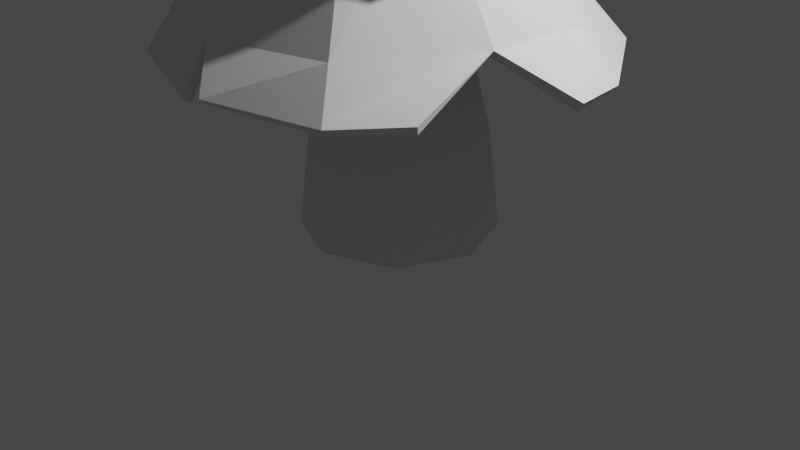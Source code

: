 # Source: env_tree.blend  (saved by Blender 2.93.21; exported with 4.5.12 LTS)
import bpy
from mathutils import Matrix  # noqa: F401  (used for matrix-valued properties, if any)

bpy.ops.wm.read_factory_settings(use_empty=True)
scene = bpy.context.scene
scene.name = 'Scene'

# ---- collections
col_collection = bpy.data.collections.new('Collection'); scene.collection.children.link(col_collection)

# ---- world
world_world = bpy.data.worlds.new('World'); scene.world = world_world
world_world.use_nodes = True; world_world.node_tree.nodes.clear()
_N = world_world.node_tree.nodes; _L = world_world.node_tree.links
n0 = _N.new('ShaderNodeOutputWorld'); n0.name = 'World Output'; n0.location = (300, 300)
n1 = _N.new('ShaderNodeBackground'); n1.name = 'Background'; n1.location = (10, 300)
n1.inputs[0].default_value = (0.05088, 0.05088, 0.05088, 1.0)
_L.new(n1.outputs[0], n0.inputs[0])
n0.is_active_output = True
world_world.color = (0.05088, 0.05088, 0.05088)
world_world.use_sun_shadow = False
world_world.sun_shadow_jitter_overblur = 0.0

# ---- cameras
cam_camera = bpy.data.cameras.new('Camera')
cam_camera.clip_end = 100.0
cam_camera.ortho_scale = 7.314

# ---- lights
light_light = bpy.data.lights.new('Light', 'POINT')
light_light.transmission_factor = 0.0
light_light.energy = 1000.0
light_light.shadow_soft_size = 0.1
light_light.shadow_maximum_resolution = 0.006
light_light.use_absolute_resolution = True

# ---- meshes
me_cylinder = bpy.data.meshes.new('Cylinder')
me_cylinder.from_pydata([(2.151e-16, 1.0, -0.03132), (9.204e-10, 0.8765, 1.0), (0.7071, 0.7071, -0.03132), (0.6198, 0.6198, 1.0), (1.0, -4.371e-08, -0.03132), (0.8765, -4.015e-08, 1.0), (0.7071, -0.7071, -0.03132), (0.6198, -0.6198, 1.0), (-8.742e-08, -1.0, -0.03132), (-7.57e-08, -0.8765, 1.0), (-0.7071, -0.7071, -0.03132), (-0.6198, -0.6198, 1.0), (-1.0, 1.192e-08, -0.03132), (-0.8765, 8.611e-09, 1.0), (-0.7071, 0.7071, -0.03132), (-0.6198, 0.6198, 1.0), (0.4722, 0.2877, 2.429), (4.881e-08, 0.4833, 2.429), (0.6678, -0.1845, 2.43), (0.4722, -0.6567, 2.431), (-9.568e-09, -0.8523, 2.431), (-0.4722, -0.6567, 2.431), (-0.6678, -0.1845, 2.43), (-0.4722, 0.2877, 2.429), (0.2967, 0.5498, 5.762), (-1.482e-07, 0.6727, 5.762), (0.4196, 0.2531, 5.761), (0.2967, -0.04365, 5.761), (-1.848e-07, -0.1665, 5.761), (-0.2967, -0.04365, 5.761), (-0.4196, 0.2531, 5.761), (-0.2967, 0.5498, 5.762), (0.1674, -0.3378, 8.464), (-8.02e-07, -0.2685, 8.463), (0.2367, -0.5052, 8.467), (0.1674, -0.6726, 8.47), (-8.227e-07, -0.7419, 8.471), (-0.1674, -0.6726, 8.47), (-0.2367, -0.5052, 8.467), (-0.1674, -0.3378, 8.464), (0.05953, -0.4767, 9.509), (-1.637e-06, -0.452, 9.51), (0.08419, -0.5362, 9.508), (0.05953, -0.5957, 9.507), (-1.645e-06, -0.6204, 9.506), (-0.05953, -0.5957, 9.507), (-0.08419, -0.5362, 9.508), (-0.05953, -0.4767, 9.509)], [], [(0, 1, 3, 2), (2, 3, 5, 4), (4, 5, 7, 6), (6, 7, 9, 8), (8, 9, 11, 10), (10, 11, 13, 12), (5, 3, 16, 18), (12, 13, 15, 14), (14, 15, 1, 0), (0, 2, 4, 6, 8, 10, 12, 14), (22, 21, 29, 30), (11, 9, 20, 21), (1, 15, 23, 17), (3, 1, 17, 16), (7, 5, 18, 19), (13, 11, 21, 22), (9, 7, 19, 20), (15, 13, 22, 23), (24, 25, 33, 32), (20, 19, 27, 28), (18, 16, 24, 26), (23, 22, 30, 31), (21, 20, 28, 29), (19, 18, 26, 27), (16, 17, 25, 24), (17, 23, 31, 25), (39, 38, 46, 47), (25, 31, 39, 33), (30, 29, 37, 38), (28, 27, 35, 36), (26, 24, 32, 34), (31, 30, 38, 39), (29, 28, 36, 37), (27, 26, 34, 35), (40, 41, 47, 46, 45, 44, 43, 42), (37, 36, 44, 45), (35, 34, 42, 43), (32, 33, 41, 40), (33, 39, 47, 41), (38, 37, 45, 46), (36, 35, 43, 44), (34, 32, 40, 42)])
_uv = me_cylinder.uv_layers.new(name='UVMap')
_uv.uv.foreach_set('vector', [1.0, 0.5, 1.0, 1.0, 0.875, 1.0, 0.875, 0.5, 0.875, 0.5, 0.875, 1.0, 0.75, 1.0, 0.75, 0.5, 0.75, 0.5, 0.75, 1.0, 0.625, 1.0, 0.625, 0.5, 0.625, 0.5, 0.625, 1.0, 0.5, 1.0, 0.5, 0.5, 0.5, 0.5, 0.5, 1.0, 0.375, 1.0, 0.375, 0.5, 0.375, 0.5, 0.375, 1.0, 0.25, 1.0, 0.25, 0.5, 0.75, 1.0, 0.875, 1.0, 0.875, 1.0, 0.75, 1.0, 0.25, 0.5, 0.25, 1.0, 0.125, 1.0, 0.125, 0.5, 0.125, 0.5, 0.125, 1.0, 0.0, 1.0, 0.0, 0.5, 0.75, 0.49, 0.9197, 0.4197, 0.99, 0.25, 0.9197, 0.08029, 0.75, 0.01, 0.5803, 0.08029, 0.51, 0.25, 0.5803, 0.4197, 0.25, 1.0, 0.375, 1.0, 0.375, 1.0, 0.25, 1.0, 0.375, 1.0, 0.5, 1.0, 0.5, 1.0, 0.375, 1.0, 0.0, 1.0, 0.125, 1.0, 0.125, 1.0, 0.0, 1.0, 0.875, 1.0, 1.0, 1.0, 1.0, 1.0, 0.875, 1.0, 0.625, 1.0, 0.75, 1.0, 0.75, 1.0, 0.625, 1.0, 0.25, 1.0, 0.375, 1.0, 0.375, 1.0, 0.25, 1.0, 0.5, 1.0, 0.625, 1.0, 0.625, 1.0, 0.5, 1.0, 0.125, 1.0, 0.25, 1.0, 0.25, 1.0, 0.125, 1.0, 0.875, 1.0, 1.0, 1.0, 1.0, 1.0, 0.875, 1.0, 0.5, 1.0, 0.625, 1.0, 0.625, 1.0, 0.5, 1.0, 0.75, 1.0, 0.875, 1.0, 0.875, 1.0, 0.75, 1.0, 0.125, 1.0, 0.25, 1.0, 0.25, 1.0, 0.125, 1.0, 0.375, 1.0, 0.5, 1.0, 0.5, 1.0, 0.375, 1.0, 0.625, 1.0, 0.75, 1.0, 0.75, 1.0, 0.625, 1.0, 0.875, 1.0, 1.0, 1.0, 1.0, 1.0, 0.875, 1.0, 0.0, 1.0, 0.125, 1.0, 0.125, 1.0, 0.0, 1.0, 0.125, 1.0, 0.25, 1.0, 0.25, 1.0, 0.125, 1.0, 0.0, 1.0, 0.125, 1.0, 0.125, 1.0, 0.0, 1.0, 0.25, 1.0, 0.375, 1.0, 0.375, 1.0, 0.25, 1.0, 0.5, 1.0, 0.625, 1.0, 0.625, 1.0, 0.5, 1.0, 0.75, 1.0, 0.875, 1.0, 0.875, 1.0, 0.75, 1.0, 0.125, 1.0, 0.25, 1.0, 0.25, 1.0, 0.125, 1.0, 0.375, 1.0, 0.5, 1.0, 0.5, 1.0, 0.375, 1.0, 0.625, 1.0, 0.75, 1.0, 0.75, 1.0, 0.625, 1.0, 0.4197, 0.4197, 0.25, 0.49, 0.08029, 0.4197, 0.01, 0.25, 0.08029, 0.08029, 0.25, 0.01, 0.4197, 0.08029, 0.49, 0.25, 0.375, 1.0, 0.5, 1.0, 0.5, 1.0, 0.375, 1.0, 0.625, 1.0, 0.75, 1.0, 0.75, 1.0, 0.625, 1.0, 0.875, 1.0, 1.0, 1.0, 1.0, 1.0, 0.875, 1.0, 0.0, 1.0, 0.125, 1.0, 0.125, 1.0, 0.0, 1.0, 0.25, 1.0, 0.375, 1.0, 0.375, 1.0, 0.25, 1.0, 0.5, 1.0, 0.625, 1.0, 0.625, 1.0, 0.5, 1.0, 0.75, 1.0, 0.875, 1.0, 0.875, 1.0, 0.75, 1.0])
me_cylinder.use_remesh_fix_poles = True
me_cylinder.use_remesh_preserve_attributes = False
me_cylinder.update()
me_circle = bpy.data.meshes.new('Circle')
me_circle.from_pydata([(-0.7489, 0.7033, -0.02743), (-1.388, -0.3407, -0.01945), (-1.303, -0.7862, -0.02743), (-0.8404, -1.482, -0.02743), (-0.05735, -1.773, -0.02743), (0.7473, -1.549, -0.02743), (1.404, -0.4737, 0.00705), (1.301, -0.05907, -0.02743), (0.8388, 0.6368, -0.02743), (-0.2203, 0.9423, -0.005637), (-0.3748, 0.04117, 1.097), (-0.5973, -0.2396, 1.097), (-0.6123, -0.5974, 1.097), (-0.4141, -0.8958, 1.097), (-0.07833, -1.021, 1.097), (0.2667, -0.9243, 1.097), (0.4892, -0.6436, 1.097), (0.5041, -0.2857, 1.097), (0.3059, 0.01266, 1.097), (-0.02983, 0.1375, 1.097), (0.1718, 0.7178, 0.8505), (-0.5019, 0.6056, 0.8505), (-0.981, 0.1189, 0.8505), (-1.083, -0.5566, 0.8505), (-0.5504, -1.363, 0.884), (-0.1566, -1.468, 0.8505), (0.5171, -1.356, 0.8505), (0.9962, -0.8689, 0.8505), (1.098, -0.1935, 0.8505), (0.7828, 0.4126, 0.8505), (0.04354, 0.4179, 2.167), (-0.2789, 0.3642, 2.167), (-0.5082, 0.1313, 2.167), (-0.5567, -0.1919, 2.167), (-0.406, -0.482, 2.167), (-0.1136, -0.6281, 2.167), (0.2088, -0.5744, 2.167), (0.4381, -0.3414, 2.167), (0.4866, -0.0182, 2.167), (0.3359, 0.2718, 2.167), (-0.05487, 0.8726, 1.975), (-0.6242, 0.6327, 2.058), (-0.9761, 0.2033, 1.975), (-0.8963, -0.5686, 1.958), (-0.6242, -0.8796, 1.975), (-0.05487, -1.065, 1.975), (0.4533, -0.9417, 1.968), (0.8663, -0.3953, 1.975), (0.8663, 0.2033, 1.975), (0.5145, 0.6876, 1.975), (-0.06859, -0.0918, 3.567), (-0.313, -0.2261, 3.649), (-0.464, -0.3791, 3.567), (-0.464, -0.636, 3.567), (-0.313, -0.8439, 3.567), (-0.06859, -0.9233, 3.567), (0.1758, -0.8439, 3.567), (0.3268, -0.636, 3.567), (0.3268, -0.3791, 3.567), (0.1758, -0.1712, 3.567), (0.01764, 0.4409, 3.21), (-0.5942, 0.2773, 3.245), (-0.7952, -0.02862, 3.21), (-0.8577, -0.374, 3.223), (-0.5998, -0.9467, 3.21), (0.1208, -1.14, 3.203), (0.3338, -1.045, 3.21), (0.6639, -0.6778, 3.21), (0.6507, -0.06324, 3.21), (0.4685, 0.2403, 3.21), (-0.008867, -0.6011, 4.842), (-0.05413, -0.6107, 4.842), (-0.08509, -0.6451, 4.842), (-0.08991, -0.6912, 4.842), (-0.06677, -0.7312, 4.842), (-0.02448, -0.7501, 4.842), (0.02078, -0.7404, 4.842), (0.05174, -0.706, 4.842), (0.05656, -0.66, 4.842), (0.03341, -0.6199, 4.842), (0.5889, -0.6813, 3.41), (0.2954, -1.007, 3.41), (-0.5345, -0.9203, 3.41), (-0.7539, -0.5405, 3.41), (-0.3381, 0.2066, 3.41), (0.03404, 0.2857, 3.41), (0.5719, -0.1983, 3.41), (-0.1337, -1.099, 3.41), (-0.7081, -0.1042, 3.41), (0.3816, 0.1311, 3.41), (-0.812, 0.1691, 2.171), (-0.812, -0.2776, 2.171), (0.3002, 0.5305, 2.171), (-0.1246, 0.6686, 2.171), (0.4735, -0.8753, 2.168), (0.8011, -0.4244, 2.168), (-0.5866, -0.8753, 2.168), (-0.5495, 0.4865, 2.237), (0.8011, 0.1329, 2.168), (-0.05653, -1.048, 2.168), (0.393, -1.084, 1.082), (-0.1265, -1.17, 1.082), (-0.8404, -0.4676, 1.082), (-0.7622, 0.05316, 1.082), (0.1268, 0.515, 1.082), (0.5979, 0.2796, 1.082), (0.7624, -0.7085, 1.082), (-0.5976, -0.935, 1.082), (-0.3927, 0.4285, 1.082), (0.8407, -0.1877, 1.082), (-0.6526, 0.5352, 0.2348), (-1.053, 0.03012, 0.2348), (1.063, -0.08847, 0.2348), (0.7154, 0.434, 0.2348), (-0.06225, -1.598, 0.2348), (0.6353, -1.403, 0.2348), (-1.142, -0.7422, 0.2348), (0.06893, 0.6222, 0.2348), (1.036, -0.7152, 0.2348), (-0.741, -1.345, 0.2348), (-0.3817, 0.3623, 3.217), (0.7378, -0.3036, 3.204), (0.657, -0.7422, 1.968), (-0.9761, -0.3953, 1.975), (-0.8999, -1.032, 0.8756), (-1.164, 0.3844, -0.003468), (0.05578, 0.928, -0.02743), (1.156, -1.334, 0.04808), (-0.1489, -1.147, 3.21), (-0.8304, -0.641, 3.21), (0.385, 0.7576, 1.975), (0.1307, -1.792, 0.02039)], [], [(110, 111, 11, 10), (112, 113, 18, 17), (114, 115, 15, 14), (111, 116, 12, 11), (113, 117, 19, 18), (115, 118, 16, 15), (116, 119, 13, 12), (117, 110, 10, 19), (118, 112, 17, 16), (119, 114, 14, 13), (100, 36, 35, 101), (102, 33, 32, 103), (104, 30, 39, 105), (106, 37, 36, 100), (107, 34, 33, 102), (108, 31, 30, 104), (109, 38, 37, 106), (101, 35, 34, 107), (103, 32, 31, 108), (105, 39, 38, 109), (90, 91, 53, 52), (92, 93, 50, 59), (94, 95, 57, 56), (91, 96, 54, 53), (93, 97, 51, 50), (95, 98, 58, 57), (96, 99, 55, 54), (97, 90, 52, 51), (98, 92, 59, 58), (99, 94, 56, 55), (80, 77, 76, 81), (82, 74, 73, 83), (84, 71, 70, 85), (86, 78, 77, 80), (87, 75, 74, 82), (88, 72, 71, 84), (89, 79, 78, 86), (81, 76, 75, 87), (83, 73, 72, 88), (85, 70, 79, 89), (60, 85, 89, 69), (63, 83, 88, 62), (66, 81, 87, 65), (69, 89, 86, 68), (62, 88, 84, 61), (128, 87, 82, 64), (121, 86, 80, 67), (120, 84, 85, 60), (64, 82, 83, 129), (67, 80, 81, 66), (45, 46, 94, 99), (48, 49, 92, 98), (41, 42, 90, 97), (44, 45, 99, 96), (47, 48, 98, 95), (40, 41, 97, 93), (43, 44, 96, 91), (122, 47, 95, 94), (130, 40, 93, 92), (42, 123, 91, 90), (29, 105, 109, 28), (22, 103, 108, 21), (25, 101, 107, 24), (28, 109, 106, 27), (21, 108, 104, 20), (124, 107, 102, 23), (27, 106, 100, 26), (20, 104, 105, 29), (23, 102, 103, 22), (26, 100, 101, 25), (3, 4, 114, 119), (6, 7, 112, 118), (9, 0, 110, 117), (2, 3, 119, 116), (5, 127, 118, 115), (8, 126, 117, 113), (1, 2, 116, 111), (131, 5, 115, 114), (7, 8, 113, 112), (0, 125, 111, 110)])
_uv = me_circle.uv_layers.new(name='UVMap')
_uv.uv.foreach_set('vector', [0.0, 0.0, 0.0, 0.0, 0.0, 0.0, 0.0, 0.0, 0.0, 0.0, 0.0, 0.0, 0.0, 0.0, 0.0, 0.0, 0.0, 0.0, 0.0, 0.0, 0.0, 0.0, 0.0, 0.0, 0.0, 0.0, 0.0, 0.0, 0.0, 0.0, 0.0, 0.0, 0.0, 0.0, 0.0, 0.0, 0.0, 0.0, 0.0, 0.0, 0.0, 0.0, 0.0, 0.0, 0.0, 0.0, 0.0, 0.0, 0.0, 0.0, 0.0, 0.0, 0.0, 0.0, 0.0, 0.0, 0.0, 0.0, 0.0, 0.0, 0.0, 0.0, 0.0, 0.0, 0.0, 0.0, 0.0, 0.0, 0.0, 0.0, 0.0, 0.0, 0.0, 0.0, 0.0, 0.0, 0.0, 0.0, 0.0, 0.0, 0.0, 0.0, 0.0, 0.0, 0.0, 0.0, 0.0, 0.0, 0.0, 0.0, 0.0, 0.0, 0.0, 0.0, 0.0, 0.0, 0.0, 0.0, 0.0, 0.0, 0.0, 0.0, 0.0, 0.0, 0.0, 0.0, 0.0, 0.0, 0.0, 0.0, 0.0, 0.0, 0.0, 0.0, 0.0, 0.0, 0.0, 0.0, 0.0, 0.0, 0.0, 0.0, 0.0, 0.0, 0.0, 0.0, 0.0, 0.0, 0.0, 0.0, 0.0, 0.0, 0.0, 0.0, 0.0, 0.0, 0.0, 0.0, 0.0, 0.0, 0.0, 0.0, 0.0, 0.0, 0.0, 0.0, 0.0, 0.0, 0.0, 0.0, 0.0, 0.0, 0.0, 0.0, 0.0, 0.0, 0.0, 0.0, 0.0, 0.0, 0.0, 0.0, 0.0, 0.0, 0.0, 0.0, 0.0, 0.0, 0.0, 0.0, 0.0, 0.0, 0.0, 0.0, 0.0, 0.0, 0.0, 0.0, 0.0, 0.0, 0.0, 0.0, 0.0, 0.0, 0.0, 0.0, 0.0, 0.0, 0.0, 0.0, 0.0, 0.0, 0.0, 0.0, 0.0, 0.0, 0.0, 0.0, 0.0, 0.0, 0.0, 0.0, 0.0, 0.0, 0.0, 0.0, 0.0, 0.0, 0.0, 0.0, 0.0, 0.0, 0.0, 0.0, 0.0, 0.0, 0.0, 0.0, 0.0, 0.0, 0.0, 0.0, 0.0, 0.0, 0.0, 0.0, 0.0, 0.0, 0.0, 0.0, 0.0, 0.0, 0.0, 0.0, 0.0, 0.0, 0.0, 0.0, 0.0, 0.0, 0.0, 0.0, 0.0, 0.0, 0.0, 0.0, 0.0, 0.0, 0.0, 0.0, 0.0, 0.0, 0.0, 0.0, 0.0, 0.0, 0.0, 0.0, 0.0, 0.0, 0.0, 0.0, 0.0, 0.0, 0.0, 0.0, 0.0, 0.0, 0.0, 0.0, 0.0, 0.0, 0.0, 0.0, 0.0, 0.0, 0.0, 0.0, 0.0, 0.0, 0.0, 0.0, 0.0, 0.0, 0.0, 0.0, 0.0, 0.0, 0.0, 0.0, 0.0, 0.0, 0.0, 0.0, 0.0, 0.0, 0.0, 0.0, 0.0, 0.0, 0.0, 0.0, 0.0, 0.0, 0.0, 0.0, 0.0, 0.0, 0.0, 0.0, 0.0, 0.0, 0.0, 0.0, 0.0, 0.0, 0.0, 0.0, 0.0, 0.0, 0.0, 0.0, 0.0, 0.0, 0.0, 0.0, 0.0, 0.0, 0.0, 0.0, 0.0, 0.0, 0.0, 0.0, 0.0, 0.0, 0.0, 0.0, 0.0, 0.0, 0.0, 0.0, 0.0, 0.0, 0.0, 0.0, 0.0, 0.0, 0.0, 0.0, 0.0, 0.0, 0.0, 0.0, 0.0, 0.0, 0.0, 0.0, 0.0, 0.0, 0.0, 0.0, 0.0, 0.0, 0.0, 0.0, 0.0, 0.0, 0.0, 0.0, 0.0, 0.0, 0.0, 0.0, 0.0, 0.0, 0.0, 0.0, 0.0, 0.0, 0.0, 0.0, 0.0, 0.0, 0.0, 0.0, 0.0, 0.0, 0.0, 0.0, 0.0, 0.0, 0.0, 0.0, 0.0, 0.0, 0.0, 0.0, 0.0, 0.0, 0.0, 0.0, 0.0, 0.0, 0.0, 0.0, 0.0, 0.0, 0.0, 0.0, 0.0, 0.0, 0.0, 0.0, 0.0, 0.0, 0.0, 0.0, 0.0, 0.0, 0.0, 0.0, 0.0, 0.0, 0.0, 0.0, 0.0, 0.0, 0.0, 0.0, 0.0, 0.0, 0.0, 0.0, 0.0, 0.0, 0.0, 0.0, 0.0, 0.0, 0.0, 0.0, 0.0, 0.0, 0.0, 0.0, 0.0, 0.0, 0.0, 0.0, 0.0, 0.0, 0.0, 0.0, 0.0, 0.0, 0.0, 0.0, 0.0, 0.0, 0.0, 0.0, 0.0, 0.0, 0.0, 0.0, 0.0, 0.0, 0.0, 0.0, 0.0, 0.0, 0.0, 0.0, 0.0, 0.0, 0.0, 0.0, 0.0, 0.0, 0.0, 0.0, 0.0, 0.0, 0.0, 0.0, 0.0, 0.0, 0.0, 0.0, 0.0, 0.0, 0.0, 0.0, 0.0, 0.0, 0.0, 0.0, 0.0, 0.0, 0.0, 0.0, 0.0, 0.0, 0.0, 0.0, 0.0, 0.0, 0.0, 0.0, 0.0, 0.0, 0.0, 0.0, 0.0, 0.0, 0.0, 0.0, 0.0, 0.0, 0.0, 0.0, 0.0, 0.0, 0.0, 0.0, 0.0, 0.0, 0.0, 0.0, 0.0, 0.0, 0.0, 0.0, 0.0, 0.0, 0.0, 0.0, 0.0, 0.0, 0.0, 0.0, 0.0, 0.0, 0.0, 0.0, 0.0, 0.0, 0.0, 0.0, 0.0, 0.0, 0.0, 0.0, 0.0, 0.0, 0.0, 0.0, 0.0, 0.0, 0.0, 0.0, 0.0, 0.0, 0.0, 0.0, 0.0, 0.0, 0.0, 0.0, 0.0, 0.0, 0.0, 0.0, 0.0, 0.0, 0.0, 0.0, 0.0, 0.0, 0.0, 0.0, 0.0, 0.0, 0.0, 0.0, 0.0, 0.0, 0.0, 0.0, 0.0, 0.0, 0.0, 0.0, 0.0, 0.0, 0.0, 0.0, 0.0, 0.0, 0.0, 0.0, 0.0, 0.0, 0.0, 0.0, 0.0, 0.0, 0.0, 0.0, 0.0, 0.0, 0.0, 0.0, 0.0, 0.0, 0.0, 0.0, 0.0, 0.0, 0.0, 0.0, 0.0, 0.0, 0.0, 0.0, 0.0, 0.0, 0.0, 0.0, 0.0, 0.0, 0.0, 0.0, 0.0, 0.0, 0.0, 0.0, 0.0, 0.0])
me_circle.use_remesh_fix_poles = True
me_circle.use_remesh_preserve_attributes = False
me_circle.update()

# ---- objects
ob_light = bpy.data.objects.new('Light', light_light)
ob_camera = bpy.data.objects.new('Camera', cam_camera)
ob_cylinder = bpy.data.objects.new('Cylinder', me_cylinder)
ob_circle = bpy.data.objects.new('Circle', me_circle)

# ---- transforms, parenting, visibility, modifiers, constraints
ob_light.location = (4.076, 1.005, 5.904)
ob_light.rotation_euler = (0.6503, 0.05522, 1.866)
ob_light.lock_rotations_4d = False
ob_light.empty_display_type = 'ARROWS'
ob_light.color = (0.0, 0.0, 0.0, 0.0)
ob_light.lineart.crease_threshold = 0.0
ob_camera.location = (7.359, -6.926, 4.958)
ob_camera.rotation_euler = (1.109, 0.0, 0.8149)
ob_camera.lock_rotations_4d = False
ob_camera.empty_display_type = 'ARROWS'
ob_camera.color = (0.0, 0.0, 0.0, 0.0)
ob_camera.display_type = 'WIRE'
ob_camera.lineart.crease_threshold = 0.0
ob_cylinder.location = (0.0, 0.0, 0.0)
ob_circle.location = (0.00481, 0.5893, 1.899)
ob_circle.scale = (1.659, 1.659, 1.659)
_m = ob_circle.modifiers.new('Solidify', 'SOLIDIFY')
_m.thickness = 0.06

# ---- collection membership
col_collection.objects.link(ob_light)
col_collection.objects.link(ob_camera)
col_collection.objects.link(ob_cylinder)
col_collection.objects.link(ob_circle)

# ---- scene / render settings (as saved in the file)
scene.camera = ob_camera
scene.frame_start = 1; scene.frame_end = 250; scene.frame_set(0)
scene.render.engine = 'BLENDER_EEVEE_NEXT'
scene.cycles.use_denoising = False
scene.cycles.samples = 128
scene.cycles.sampling_pattern = 'TABULATED_SOBOL'
scene.cycles.use_adaptive_sampling = False
scene.cycles.use_light_tree = False
scene.view_settings.view_transform = 'Filmic'
bpy.context.view_layer.update()
